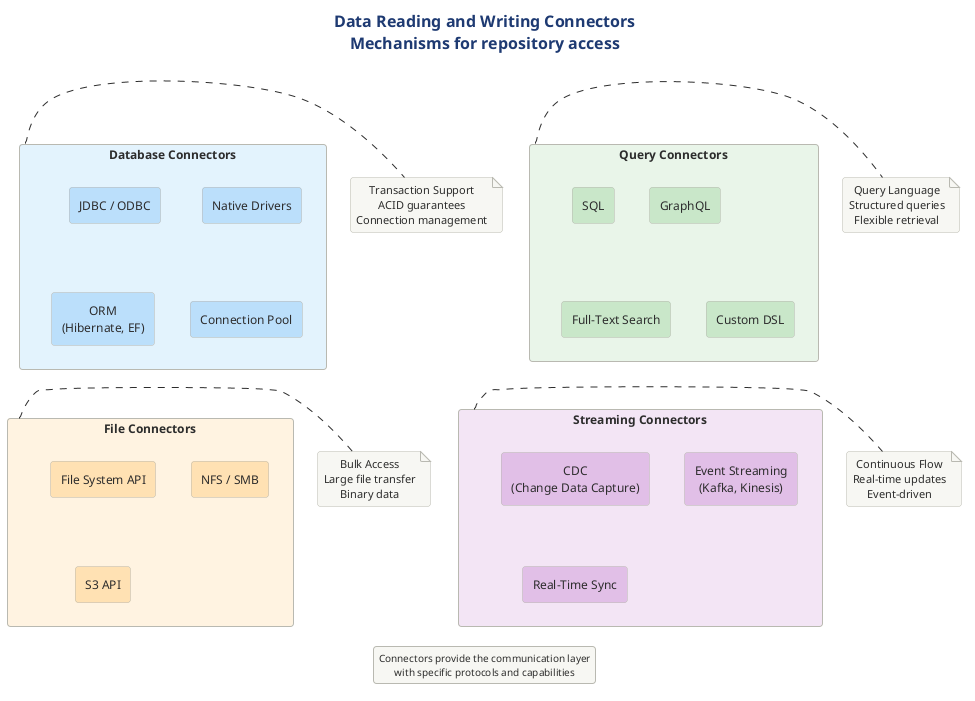

The diagram above was rendered by PlantUML. Its source (embedded in the PNG):
@startuml

title Data Reading and Writing Connectors\nMechanisms for repository access

!include ../../../../../../tooling/styles/plantuml/structural/component-diagram-style.iuml

rectangle "Database Connectors" as dbconn #E3F2FD {
    rectangle "JDBC / ODBC" as jdbc #BBDEFB
    rectangle "Native Drivers" as native #BBDEFB
    rectangle "ORM\n(Hibernate, EF)" as orm #BBDEFB
    rectangle "Connection Pool" as pool #BBDEFB
}

rectangle "Query Connectors" as queryconn #E8F5E9 {
    rectangle "SQL" as sql #C8E6C9
    rectangle "GraphQL" as graphql #C8E6C9
    rectangle "Full-Text Search" as fts #C8E6C9
    rectangle "Custom DSL" as dsl #C8E6C9
}

rectangle "File Connectors" as fileconn #FFF3E0 {
    rectangle "File System API" as fsapi #FFE0B2
    rectangle "NFS / SMB" as nfs #FFE0B2
    rectangle "S3 API" as s3 #FFE0B2
}

rectangle "Streaming Connectors" as streamconn #F3E5F5 {
    rectangle "CDC\n(Change Data Capture)" as cdc #E1BEE7
    rectangle "Event Streaming\n(Kafka, Kinesis)" as kafka #E1BEE7
    rectangle "Real-Time Sync" as realtime #E1BEE7
}

note right of dbconn
  Transaction Support
  ACID guarantees
  Connection management
end note

note right of queryconn
  Query Language
  Structured queries
  Flexible retrieval
end note

note right of fileconn
  Bulk Access
  Large file transfer
  Binary data
end note

note right of streamconn
  Continuous Flow
  Real-time updates
  Event-driven
end note

legend bottom
  Connectors provide the communication layer
  with specific protocols and capabilities
endlegend

@enduml